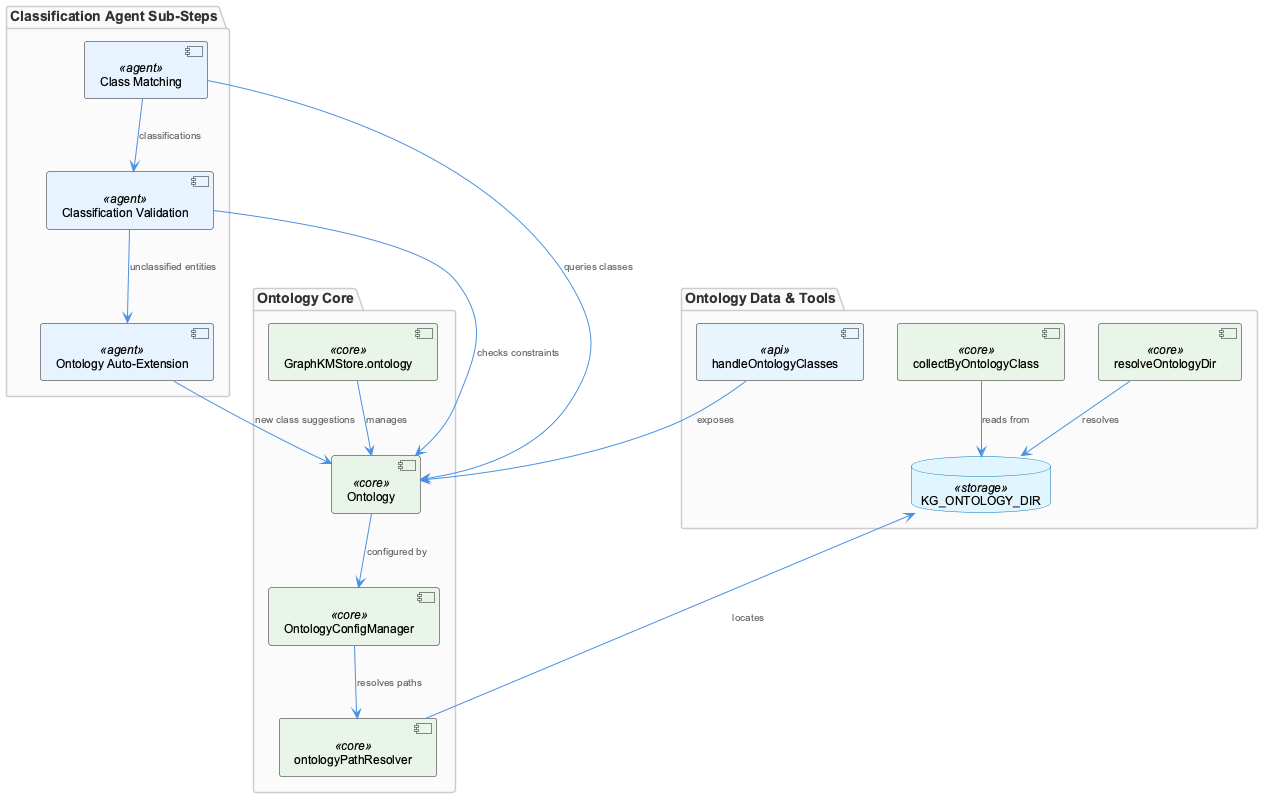

The diagram above was rendered by PlantUML. Its source (embedded in the PNG):
@startuml
!include /Users/Q284340/Agentic/coding/docs/puml/_standard-style.puml

package "Classification Agent Sub-Steps" {
  component "Class Matching" as match <<agent>>
  component "Classification Validation" as validate <<agent>>
  component "Ontology Auto-Extension" as extend <<agent>>
}

package "Ontology Core" {
  component "Ontology" as ontClass <<core>>
  component "OntologyConfigManager" as configMgr <<core>>
  component "ontologyPathResolver" as pathResolver <<core>>
  component "GraphKMStore.ontology" as kmStore <<core>>
}

package "Ontology Data & Tools" {
  database "KG_ONTOLOGY_DIR" as ontDir <<storage>>
  component "handleOntologyClasses" as apiHandler <<api>>
  component "collectByOntologyClass" as collector <<core>>
  component "resolveOntologyDir" as resolveDir <<core>>
}

match --> validate : "classifications"
validate --> extend : "unclassified entities"

match --> ontClass : "queries classes"
validate --> ontClass : "checks constraints"
extend --> ontClass : "new class suggestions"

ontClass --> configMgr : "configured by"
configMgr --> pathResolver : "resolves paths"
pathResolver --> ontDir : "locates"

apiHandler --> ontClass : "exposes"
collector --> ontDir : "reads from"
resolveDir --> ontDir : "resolves"
kmStore --> ontClass : "manages"

@enduml